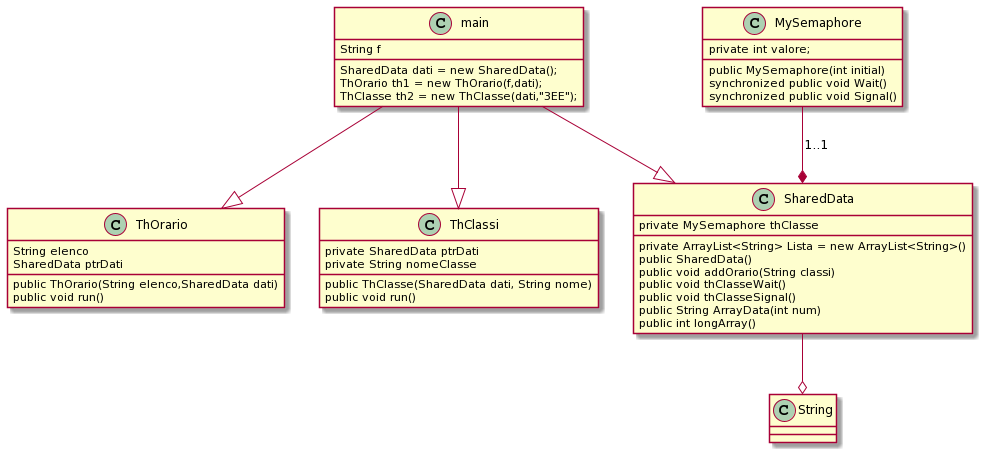

The diagram above was rendered by PlantUML. Its source (embedded in the PNG):
@startuml
Class ThOrario{
String elenco
SharedData ptrDati

public ThOrario(String elenco,SharedData dati)
public void run()
}

Class ThClassi{
private SharedData ptrDati
private String nomeClasse

public ThClasse(SharedData dati, String nome)
public void run()
}

Class SharedData{
private ArrayList<String> Lista = new ArrayList<String>()
private MySemaphore thClasse


public SharedData()
public void addOrario(String classi)
 public void thClasseWait()
public void thClasseSignal()
public String ArrayData(int num)
public int longArray()
}

Class MySemaphore{
private int valore;

public MySemaphore(int initial)
synchronized public void Wait()
synchronized public void Signal()
}

Class main{
SharedData dati = new SharedData();
String f
ThOrario th1 = new ThOrario(f,dati);
ThClasse th2 = new ThClasse(dati,"3EE");
}

main --|> ThOrario
main --|> ThClassi
main --|> SharedData
MySemaphore --* SharedData : 1..1
SharedData --o String
@enduml